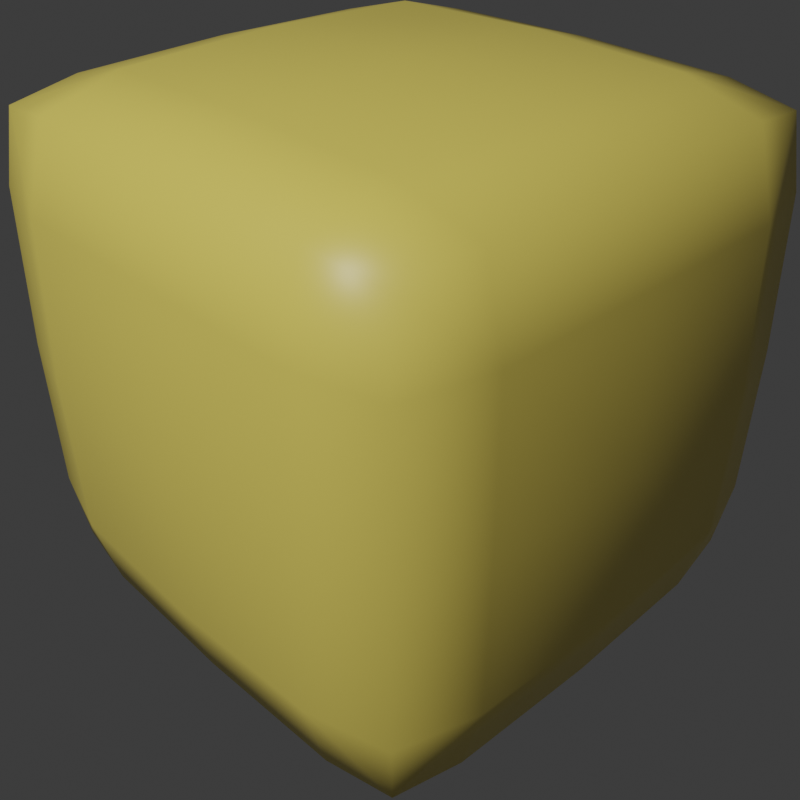 # Source: cuboid.blend  (saved by Blender 2.93.21; exported with 4.5.12 LTS)
import bpy
from mathutils import Matrix  # noqa: F401  (used for matrix-valued properties, if any)

bpy.ops.wm.read_factory_settings(use_empty=True)
scene = bpy.context.scene
scene.name = 'Scene'

# ---- collections
col_collection = bpy.data.collections.new('Collection'); scene.collection.children.link(col_collection)

# ---- materials (node trees are filled in below, after node groups)
mat_gold = bpy.data.materials.new('Gold')
mat_gold.alpha_threshold = 0.0
mat_gold.use_transparent_shadow = False
mat_gold.line_color = (0.0, 0.0, 0.0, 1.0)

# ---- material node trees
mat_gold.use_nodes = True; mat_gold.node_tree.nodes.clear()
_N = mat_gold.node_tree.nodes; _L = mat_gold.node_tree.links
n0 = _N.new('ShaderNodeOutputMaterial'); n0.name = 'Material Output'; n0.location = (300, 300)
n1 = _N.new('ShaderNodeBsdfPrincipled'); n1.name = 'Principled BSDF'; n1.location = (10, 300)
n1.distribution = 'GGX'
n1.subsurface_method = 'BURLEY'
n1.inputs[0].default_value = (1.0, 0.7939, 0.1544, 1.0)
n1.inputs[2].default_value = 0.4
n1.inputs[3].default_value = 1.45
n1.inputs[27].default_value = (0.0, 0.0, 0.0, 1.0)
n1.inputs[28].default_value = 1.0
_L.new(n1.outputs[0], n0.inputs[0])
n0.is_active_output = True

# ---- world
world_world = bpy.data.worlds.new('World'); scene.world = world_world
world_world.use_nodes = True; world_world.node_tree.nodes.clear()
_N = world_world.node_tree.nodes; _L = world_world.node_tree.links
n0 = _N.new('ShaderNodeOutputWorld'); n0.name = 'World Output'; n0.location = (550, 300)
n1 = _N.new('ShaderNodeBackground'); n1.name = 'Background'; n1.location = (334, 275)
n1.inputs[0].default_value = (0.0391, 0.0391, 0.0391, 1.0)
_L.new(n1.outputs[0], n0.inputs[0])
n0.is_active_output = True
world_world.color = (0.05088, 0.05088, 0.05088)
world_world.use_sun_shadow = False
world_world.sun_shadow_jitter_overblur = 0.0

# ---- cameras
cam_camera_001 = bpy.data.cameras.new('Camera.001')

# ---- lights
light_trilamp_back = bpy.data.lights.new('TriLamp-Back', 'AREA')
light_trilamp_back.transmission_factor = 0.0
light_trilamp_back.energy = 235.6
light_trilamp_back.shadow_soft_size = 0.25
light_trilamp_back.shadow_maximum_resolution = 0.006
light_trilamp_back.use_absolute_resolution = True
light_trilamp_fill = bpy.data.lights.new('TriLamp-Fill', 'AREA')
light_trilamp_fill.transmission_factor = 0.0
light_trilamp_fill.energy = 0.0
light_trilamp_fill.shadow_soft_size = 0.25
light_trilamp_fill.shadow_maximum_resolution = 0.006
light_trilamp_fill.use_absolute_resolution = True
light_trilamp_key = bpy.data.lights.new('TriLamp-Key', 'AREA')
light_trilamp_key.transmission_factor = 0.0
light_trilamp_key.energy = 0.0
light_trilamp_key.shadow_soft_size = 0.25
light_trilamp_key.shadow_maximum_resolution = 0.006
light_trilamp_key.use_absolute_resolution = True

# ---- meshes
me_cube = bpy.data.meshes.new('Cube')
me_cube.from_pydata([(0.1759, 0.2868, 0.1759), (0.1759, 0.1759, 0.2868), (0.2868, 0.1759, 0.1759), (0.1759, 0.1759, -0.2868), (0.1759, 0.2868, -0.1759), (0.2868, 0.1759, -0.1759), (0.2868, -0.1759, 0.1759), (0.1759, -0.1759, 0.2868), (0.1759, -0.2868, 0.1759), (0.2868, -0.1759, -0.1759), (0.1759, -0.2868, -0.1759), (0.1759, -0.1759, -0.2868), (-0.1759, 0.2868, 0.1759), (-0.2868, 0.1759, 0.1759), (-0.1759, 0.1759, 0.2868), (-0.2868, 0.1759, -0.1759), (-0.1759, 0.2868, -0.1759), (-0.1759, 0.1759, -0.2868), (-0.2868, -0.1759, 0.1759), (-0.1759, -0.2868, 0.1759), (-0.1759, -0.1759, 0.2868), (-0.1759, -0.1759, -0.2868), (-0.1759, -0.2868, -0.1759), (-0.2868, -0.1759, -0.1759), (0.2631, 0.2631, 0.1741), (0.1741, 0.2631, 0.2631), (0.2631, 0.1741, 0.2631), (0.2631, 0.1741, -0.2631), (0.1741, 0.2631, -0.2631), (0.2631, 0.2631, -0.1741), (0.2631, -0.2631, 0.1741), (0.2631, -0.1741, 0.2631), (0.1741, -0.2631, 0.2631), (0.2631, -0.1741, -0.2631), (0.2631, -0.2631, -0.1741), (0.1741, -0.2631, -0.2631), (-0.1741, 0.2631, 0.2631), (-0.2631, 0.2631, 0.1741), (-0.2631, 0.1741, 0.2631), (-0.2631, 0.1741, -0.2631), (-0.2631, 0.2631, -0.1741), (-0.1741, 0.2631, -0.2631), (-0.2631, -0.1741, 0.2631), (-0.2631, -0.2631, 0.1741), (-0.1741, -0.2631, 0.2631), (-0.2631, -0.1741, -0.2631), (-0.1741, -0.2631, -0.2631), (-0.2631, -0.2631, -0.1741), (-0.1794, 0.0, -0.2913), (-0.2913, 3.492e-09, -0.1794), (-2.095e-09, 0.1794, -0.2913), (-2.794e-09, 0.2913, -0.1794), (0.2913, 0.1794, -2.095e-09), (0.1794, 0.2913, -3.725e-09), (-0.1794, -0.2913, 2.561e-09), (-0.2913, -0.1794, 0.0), (0.1794, -0.2913, -2.095e-09), (0.2913, -0.1794, 3.027e-09), (-0.1794, 0.2913, 4.424e-09), (-0.2913, 0.1794, 3.027e-09), (-2.561e-09, -0.1794, 0.2913), (3.492e-09, -0.2913, 0.1794), (0.1794, -4.424e-09, 0.2913), (0.2913, 3.492e-09, 0.1794), (2.561e-09, -0.1794, -0.2913), (-3.492e-09, -0.2913, -0.1794), (-0.1794, 4.191e-09, 0.2913), (-0.2913, -3.492e-09, 0.1794), (2.095e-09, 0.1794, 0.2913), (3.492e-09, 0.2913, 0.1794), (0.1794, 4.191e-09, -0.2913), (0.2913, -3.492e-09, -0.1794), (-9.313e-10, -6.985e-10, -0.2967), (-0.2967, 6.985e-10, -9.313e-10), (-6.985e-10, -0.2967, -9.313e-10), (9.313e-10, -6.985e-10, 0.2967), (0.2967, -6.985e-10, -9.313e-10), (0.2525, 0.2525, 0.2525), (0.2525, 0.2525, -0.2525), (0.2525, -0.2525, 0.2525), (0.2525, -0.2525, -0.2525), (-0.2525, 0.2525, 0.2525), (-0.2525, 0.2525, -0.2525), (-0.2525, -0.2525, 0.2525), (-0.2525, -0.2525, -0.2525), (-0.266, -6.985e-10, -0.266), (-6.985e-10, 0.266, -0.266), (0.266, 0.266, -6.985e-10), (-0.266, -0.266, 0.0), (0.266, -0.266, -6.985e-10), (-0.266, 0.266, 7.683e-09), (-6.985e-10, -0.266, 0.266), (0.266, -6.985e-10, 0.266), (6.985e-10, -0.266, -0.266), (-0.266, 6.985e-10, 0.266), (6.985e-10, 0.266, 0.266), (0.266, 6.985e-10, -0.266), (9.313e-10, 0.2967, -1.863e-09)], [], [(17, 50, 72, 48), (50, 3, 70, 72), (72, 70, 11, 64), (48, 72, 64, 21), (23, 55, 73, 49), (55, 18, 67, 73), (73, 67, 13, 59), (49, 73, 59, 15), (10, 56, 74, 65), (56, 8, 61, 74), (74, 61, 19, 54), (65, 74, 54, 22), (1, 68, 75, 62), (68, 14, 66, 75), (75, 66, 20, 60), (62, 75, 60, 7), (5, 52, 76, 71), (52, 2, 63, 76), (76, 63, 6, 57), (71, 76, 57, 9), (0, 25, 77, 24), (1, 26, 77, 25), (2, 24, 77, 26), (3, 28, 78, 27), (4, 29, 78, 28), (5, 27, 78, 29), (6, 31, 79, 30), (7, 32, 79, 31), (8, 30, 79, 32), (9, 34, 80, 33), (10, 35, 80, 34), (11, 33, 80, 35), (12, 37, 81, 36), (13, 38, 81, 37), (14, 36, 81, 38), (15, 40, 82, 39), (16, 41, 82, 40), (17, 39, 82, 41), (18, 43, 83, 42), (19, 44, 83, 43), (20, 42, 83, 44), (21, 46, 84, 45), (22, 47, 84, 46), (23, 45, 84, 47), (17, 48, 85, 39), (48, 21, 45, 85), (85, 45, 23, 49), (39, 85, 49, 15), (3, 50, 86, 28), (50, 17, 41, 86), (86, 41, 16, 51), (28, 86, 51, 4), (2, 52, 87, 24), (52, 5, 29, 87), (87, 29, 4, 53), (24, 87, 53, 0), (22, 54, 88, 47), (54, 19, 43, 88), (88, 43, 18, 55), (47, 88, 55, 23), (8, 56, 89, 30), (56, 10, 34, 89), (89, 34, 9, 57), (30, 89, 57, 6), (12, 58, 90, 37), (58, 16, 40, 90), (90, 40, 15, 59), (37, 90, 59, 13), (7, 60, 91, 32), (60, 20, 44, 91), (91, 44, 19, 61), (32, 91, 61, 8), (1, 62, 92, 26), (62, 7, 31, 92), (92, 31, 6, 63), (26, 92, 63, 2), (21, 64, 93, 46), (64, 11, 35, 93), (93, 35, 10, 65), (46, 93, 65, 22), (20, 66, 94, 42), (66, 14, 38, 94), (94, 38, 13, 67), (42, 94, 67, 18), (14, 68, 95, 36), (68, 1, 25, 95), (95, 25, 0, 69), (36, 95, 69, 12), (11, 70, 96, 33), (70, 3, 27, 96), (96, 27, 5, 71), (33, 96, 71, 9), (16, 58, 97, 51), (58, 12, 69, 97), (97, 69, 0, 53), (51, 97, 53, 4)])
me_cube.polygons.foreach_set('use_smooth', [True] * 96)
_k = {(17, 48): 0.11765, (21, 48): 0.11765, (23, 49): 0.11765, (15, 49): 0.11765, (3, 50): 0.11765, (17, 50): 0.11765, (16, 51): 0.11765, (4, 51): 0.11765, (2, 52): 0.11765, (5, 52): 0.11765, (4, 53): 0.11765, (0, 53): 0.11765, (22, 54): 0.11765, (19, 54): 0.11765, (18, 55): 0.11765, (23, 55): 0.11765, (8, 56): 0.11765, (10, 56): 0.11765, (9, 57): 0.11765, (6, 57): 0.11765, (12, 58): 0.11765, (16, 58): 0.11765, (15, 59): 0.11765, (13, 59): 0.11765, (7, 60): 0.11765, (20, 60): 0.11765, (19, 61): 0.11765, (8, 61): 0.11765, (1, 62): 0.11765, (7, 62): 0.11765, (6, 63): 0.11765, (2, 63): 0.11765, (21, 64): 0.11765, (11, 64): 0.11765, (10, 65): 0.11765, (22, 65): 0.11765, (20, 66): 0.11765, (14, 66): 0.11765, (13, 67): 0.11765, (18, 67): 0.11765, (14, 68): 0.11765, (1, 68): 0.11765, (0, 69): 0.11765, (12, 69): 0.11765, (11, 70): 0.11765, (3, 70): 0.11765, (5, 71): 0.11765, (9, 71): 0.11765}
me_cube.attributes.new('crease_edge', 'FLOAT', 'EDGE').data.foreach_set('value', [_k.get((min(e.vertices), max(e.vertices)), 0.0) for e in me_cube.edges])
_uv = me_cube.uv_layers.new(name='UVMap')
_uv.uv.foreach_set('vector', [0.1448, 0.5198, 0.2494, 0.5448, 0.2509, 0.6243, 0.1725, 0.6216, 0.2494, 0.5448, 0.3552, 0.5198, 0.3328, 0.625, 0.2509, 0.6243, 0.2509, 0.6243, 0.3328, 0.625, 0.3552, 0.7302, 0.2534, 0.7025, 0.1725, 0.6216, 0.2509, 0.6243, 0.2534, 0.7025, 0.1767, 0.6983, 0.3948, 0.0198, 0.496, 0.04754, 0.497, 0.1259, 0.3948, 0.125, 0.496, 0.04754, 0.5733, 0.05171, 0.5775, 0.1284, 0.497, 0.1259, 0.497, 0.1259, 0.5775, 0.1284, 0.6052, 0.2302, 0.4994, 0.2078, 0.3948, 0.125, 0.497, 0.1259, 0.4994, 0.2078, 0.3948, 0.2302, 0.3948, 0.7698, 0.4994, 0.7922, 0.4977, 0.877, 0.3948, 0.875, 0.4994, 0.7922, 0.6052, 0.7698, 0.5802, 0.8755, 0.4977, 0.877, 0.4977, 0.877, 0.5802, 0.8755, 0.6052, 0.9802, 0.5, 0.9802, 0.3948, 0.875, 0.4977, 0.877, 0.5, 0.9802, 0.3948, 0.9802, 0.6448, 0.5198, 0.75, 0.5198, 0.752, 0.625, 0.6672, 0.625, 0.75, 0.5198, 0.8552, 0.5198, 0.8552, 0.625, 0.752, 0.625, 0.752, 0.625, 0.8552, 0.625, 0.8552, 0.7302, 0.75, 0.7302, 0.6672, 0.625, 0.752, 0.625, 0.75, 0.7302, 0.6448, 0.7302, 0.3948, 0.5198, 0.5, 0.5422, 0.5, 0.625, 0.4172, 0.625, 0.5, 0.5422, 0.6052, 0.5198, 0.5828, 0.625, 0.5, 0.625, 0.5, 0.625, 0.5828, 0.625, 0.6052, 0.7302, 0.5, 0.7078, 0.4172, 0.625, 0.5, 0.625, 0.5, 0.7078, 0.3948, 0.7302, 0.6052, 0.4802, 0.6135, 0.453, 0.6117, 0.4827, 0.6052, 0.4901, 0.625, 0.4802, 0.6151, 0.4901, 0.6117, 0.4827, 0.6135, 0.453, 0.6052, 0.5, 0.6052, 0.4901, 0.6117, 0.4827, 0.6151, 0.4901, 0.3552, 0.5198, 0.328, 0.5115, 0.3577, 0.5133, 0.3651, 0.5198, 0.3552, 0.5, 0.3651, 0.5099, 0.3577, 0.5133, 0.328, 0.5115, 0.375, 0.5198, 0.3651, 0.5198, 0.3577, 0.5133, 0.3651, 0.5099, 0.6052, 0.7302, 0.6151, 0.7302, 0.6118, 0.7368, 0.6052, 0.7401, 0.625, 0.7302, 0.6151, 0.7401, 0.6118, 0.7368, 0.6151, 0.7302, 0.6052, 0.75, 0.6052, 0.7401, 0.6118, 0.7368, 0.6151, 0.7401, 0.3948, 0.75, 0.3849, 0.7599, 0.3816, 0.7632, 0.3849, 0.7599, 0.375, 0.7698, 0.375, 0.7698, 0.3816, 0.7632, 0.3849, 0.7599, 0.375, 0.7698, 0.3849, 0.7599, 0.3816, 0.7632, 0.375, 0.7698, 0.6052, 0.25, 0.6052, 0.25, 0.6118, 0.2434, 0.6151, 0.2401, 0.6052, 0.25, 0.6151, 0.2401, 0.6118, 0.2434, 0.6052, 0.25, 0.625, 0.2302, 0.6151, 0.2401, 0.6118, 0.2434, 0.6151, 0.2401, 0.3948, 0.2302, 0.3948, 0.2401, 0.3882, 0.2368, 0.3849, 0.2302, 0.3948, 0.25, 0.3849, 0.2401, 0.3882, 0.2368, 0.3948, 0.2401, 0.375, 0.2302, 0.3849, 0.2302, 0.3882, 0.2368, 0.3849, 0.2401, 0.5733, 0.05171, 0.5753, 0.01487, 0.6065, 0.01846, 0.6101, 0.04974, 0.6052, 0.0, 0.6151, 0.009902, 0.6065, 0.01846, 0.5753, 0.01487, 0.625, 0.0198, 0.6101, 0.04974, 0.6065, 0.01846, 0.6151, 0.009902, 0.1767, 0.6983, 0.1747, 0.7351, 0.1435, 0.7315, 0.1399, 0.7003, 0.1448, 0.75, 0.1349, 0.7401, 0.1435, 0.7315, 0.1747, 0.7351, 0.125, 0.7302, 0.1399, 0.7003, 0.1435, 0.7315, 0.1349, 0.7401, 0.1448, 0.5198, 0.1725, 0.6216, 0.138, 0.6216, 0.1349, 0.5198, 0.1725, 0.6216, 0.1767, 0.6983, 0.1399, 0.7003, 0.138, 0.6216, 0.138, 0.6216, 0.1399, 0.7003, 0.125, 0.7302, 0.125, 0.625, 0.1349, 0.5198, 0.138, 0.6216, 0.125, 0.625, 0.125, 0.5198, 0.3552, 0.5198, 0.2494, 0.5448, 0.2473, 0.5123, 0.328, 0.5115, 0.2494, 0.5448, 0.1448, 0.5198, 0.1448, 0.5099, 0.2473, 0.5123, 0.2473, 0.5123, 0.1448, 0.5099, 0.1448, 0.5, 0.25, 0.5, 0.328, 0.5115, 0.2473, 0.5123, 0.25, 0.5, 0.3552, 0.5, 0.6052, 0.5198, 0.5, 0.5422, 0.5, 0.5, 0.6052, 0.5, 0.5, 0.5422, 0.3948, 0.5198, 0.3948, 0.5, 0.5, 0.5, 0.5, 0.5, 0.3948, 0.5, 0.3948, 0.4802, 0.4994, 0.4578, 0.6052, 0.5, 0.5, 0.5, 0.4994, 0.4578, 0.6052, 0.4802, 0.3948, 0.0, 0.5, 0.0, 0.4966, 0.01295, 0.3948, 0.009902, 0.5, 0.0, 0.6052, 0.0, 0.5753, 0.01487, 0.4966, 0.01295, 0.4966, 0.01295, 0.5753, 0.01487, 0.5733, 0.05171, 0.496, 0.04754, 0.3948, 0.009902, 0.4966, 0.01295, 0.496, 0.04754, 0.3948, 0.0198, 0.6052, 0.7698, 0.4994, 0.7922, 0.5, 0.75, 0.6052, 0.75, 0.4994, 0.7922, 0.3948, 0.7698, 0.3948, 0.75, 0.5, 0.75, 0.5, 0.75, 0.3948, 0.75, 0.3948, 0.7302, 0.5, 0.7078, 0.6052, 0.75, 0.5, 0.75, 0.5, 0.7078, 0.6052, 0.7302, 0.6052, 0.2698, 0.4994, 0.2922, 0.5, 0.25, 0.6052, 0.25, 0.4994, 0.2922, 0.3948, 0.2698, 0.3948, 0.25, 0.5, 0.25, 0.5, 0.25, 0.3948, 0.25, 0.3948, 0.2302, 0.4994, 0.2078, 0.6052, 0.25, 0.5, 0.25, 0.4994, 0.2078, 0.6052, 0.2302, 0.625, 0.7698, 0.625, 0.875, 0.6128, 0.875, 0.6151, 0.7698, 0.625, 0.875, 0.625, 0.9802, 0.6151, 0.9802, 0.6128, 0.875, 0.6128, 0.875, 0.6151, 0.9802, 0.6052, 0.9802, 0.5802, 0.8755, 0.6151, 0.7698, 0.6128, 0.875, 0.5802, 0.8755, 0.6052, 0.7698, 0.6448, 0.5198, 0.6672, 0.625, 0.625, 0.625, 0.625, 0.5198, 0.6672, 0.625, 0.6448, 0.7302, 0.625, 0.7302, 0.625, 0.625, 0.625, 0.625, 0.625, 0.7302, 0.6052, 0.7302, 0.5828, 0.625, 0.625, 0.5198, 0.625, 0.625, 0.5828, 0.625, 0.6052, 0.5198, 0.1767, 0.6983, 0.2534, 0.7025, 0.2534, 0.737, 0.1747, 0.7351, 0.2534, 0.7025, 0.3552, 0.7302, 0.3552, 0.7401, 0.2534, 0.737, 0.2534, 0.737, 0.3552, 0.7401, 0.3552, 0.75, 0.25, 0.75, 0.1747, 0.7351, 0.2534, 0.737, 0.25, 0.75, 0.1448, 0.75, 0.625, 0.0198, 0.625, 0.125, 0.612, 0.1284, 0.6101, 0.04974, 0.625, 0.125, 0.625, 0.2302, 0.6151, 0.2302, 0.612, 0.1284, 0.612, 0.1284, 0.6151, 0.2302, 0.6052, 0.2302, 0.5775, 0.1284, 0.6101, 0.04974, 0.612, 0.1284, 0.5775, 0.1284, 0.5733, 0.05171, 0.625, 0.2698, 0.625, 0.375, 0.6127, 0.3723, 0.6151, 0.2698, 0.625, 0.375, 0.625, 0.4802, 0.6135, 0.453, 0.6127, 0.3723, 0.6127, 0.3723, 0.6135, 0.453, 0.6052, 0.4802, 0.5802, 0.3743, 0.6151, 0.2698, 0.6127, 0.3723, 0.5802, 0.3743, 0.6052, 0.2698, 0.3552, 0.7302, 0.3328, 0.625, 0.375, 0.625, 0.375, 0.7302, 0.3328, 0.625, 0.3552, 0.5198, 0.375, 0.5198, 0.375, 0.625, 0.375, 0.625, 0.375, 0.5198, 0.3948, 0.5198, 0.4172, 0.625, 0.375, 0.7302, 0.375, 0.625, 0.4172, 0.625, 0.3948, 0.7302, 0.3948, 0.2698, 0.4994, 0.2922, 0.4977, 0.375, 0.3948, 0.375, 0.4994, 0.2922, 0.6052, 0.2698, 0.5802, 0.3743, 0.4977, 0.375, 0.4977, 0.375, 0.5802, 0.3743, 0.6052, 0.4802, 0.4994, 0.4578, 0.3948, 0.375, 0.4977, 0.375, 0.4994, 0.4578, 0.3948, 0.4802])
me_cube.materials.append(mat_gold)
me_cube.use_remesh_preserve_volume = False
me_cube.use_remesh_preserve_attributes = False
me_cube.use_mirror_vertex_groups = False
me_cube.update()

# ---- objects
ob_cuboid = bpy.data.objects.new('cuboid', me_cube)
ob_camera = bpy.data.objects.new('Camera', cam_camera_001)
ob_trilamp_back = bpy.data.objects.new('TriLamp-Back', light_trilamp_back)
ob_trilamp_fill = bpy.data.objects.new('TriLamp-Fill', light_trilamp_fill)
ob_trilamp_key = bpy.data.objects.new('TriLamp-Key', light_trilamp_key)

# ---- transforms, parenting, visibility, modifiers, constraints
ob_cuboid.location = (0.0, 0.0, 0.0)
ob_cuboid.lock_rotations_4d = False
ob_cuboid.empty_display_type = 'ARROWS'
ob_cuboid.lineart.crease_threshold = 0.0
ob_camera.location = (0.7121, -0.6844, 0.5833)
ob_camera.rotation_euler = (0.9903, -1.685e-06, 0.8056)
ob_trilamp_back.location = (0.7444, -4.296, 5.0)
_c = ob_trilamp_back.constraints.new('TRACK_TO'); _c.name = 'Track To'
_c.target = ob_cuboid
ob_trilamp_fill.location = (0.01296, 4.36, 5.0)
_c = ob_trilamp_fill.constraints.new('TRACK_TO'); _c.name = 'Track To'
_c.target = ob_cuboid
ob_trilamp_key.location = (4.127, 1.407, 5.0)
_c = ob_trilamp_key.constraints.new('TRACK_TO'); _c.name = 'Track To'
_c.target = ob_cuboid

# ---- collection membership
col_collection.objects.link(ob_cuboid)
col_collection.objects.link(ob_camera)
col_collection.objects.link(ob_trilamp_back)
col_collection.objects.link(ob_trilamp_fill)
col_collection.objects.link(ob_trilamp_key)

# ---- scene / render settings (as saved in the file)
scene.camera = ob_camera
scene.frame_start = 1; scene.frame_end = 250; scene.frame_set(1)
scene.render.engine = 'BLENDER_EEVEE_NEXT'
scene.render.resolution_x = 1080
scene.render.film_transparent = True
scene.cycles.samples = 128
scene.cycles.sampling_pattern = 'TABULATED_SOBOL'
scene.cycles.use_adaptive_sampling = False
scene.cycles.use_light_tree = False
scene.view_settings.view_transform = 'Filmic'
bpy.context.view_layer.update()
